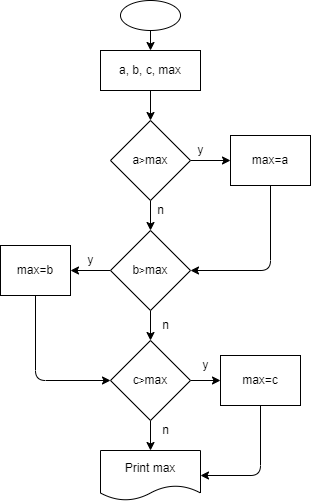

The diagram above was exported from draw.io. Its source (the exported page's mxGraphModel, read from the mxfile embedded in the PNG):
<mxGraphModel dx="411" dy="278" grid="1" gridSize="10" guides="1" tooltips="1" connect="1" arrows="1" fold="1" page="1" pageScale="1" pageWidth="827" pageHeight="1169" math="0" shadow="0">
  <root>
    <mxCell id="0" />
    <mxCell id="1" parent="0" />
    <mxCell id="5" value="" style="edgeStyle=none;html=1;" edge="1" parent="1" source="2" target="4">
      <mxGeometry relative="1" as="geometry" />
    </mxCell>
    <mxCell id="2" value="" style="ellipse;whiteSpace=wrap;html=1;" parent="1" vertex="1">
      <mxGeometry x="180" y="20" width="60" height="30" as="geometry" />
    </mxCell>
    <mxCell id="7" value="" style="edgeStyle=none;html=1;" edge="1" parent="1" source="4" target="6">
      <mxGeometry relative="1" as="geometry" />
    </mxCell>
    <mxCell id="4" value="a, b, c, max" style="whiteSpace=wrap;html=1;" vertex="1" parent="1">
      <mxGeometry x="160" y="70" width="100" height="40" as="geometry" />
    </mxCell>
    <mxCell id="9" value="" style="edgeStyle=none;html=1;" edge="1" parent="1" source="6" target="8">
      <mxGeometry relative="1" as="geometry" />
    </mxCell>
    <mxCell id="13" value="" style="edgeStyle=none;html=1;" edge="1" parent="1" source="6" target="12">
      <mxGeometry relative="1" as="geometry" />
    </mxCell>
    <mxCell id="6" value="a&lt;span style=&quot;font-size: 10px;&quot;&gt;&amp;gt;&lt;/span&gt;max" style="rhombus;whiteSpace=wrap;html=1;" vertex="1" parent="1">
      <mxGeometry x="170" y="140" width="80" height="80" as="geometry" />
    </mxCell>
    <mxCell id="17" value="" style="edgeStyle=none;html=1;" edge="1" parent="1" source="8" target="16">
      <mxGeometry relative="1" as="geometry" />
    </mxCell>
    <mxCell id="20" value="" style="edgeStyle=none;html=1;" edge="1" parent="1" source="8" target="19">
      <mxGeometry relative="1" as="geometry" />
    </mxCell>
    <mxCell id="8" value="b&lt;span style=&quot;font-size: 10px;&quot;&gt;&amp;gt;&lt;/span&gt;max" style="rhombus;whiteSpace=wrap;html=1;" vertex="1" parent="1">
      <mxGeometry x="170" y="250" width="80" height="80" as="geometry" />
    </mxCell>
    <mxCell id="11" value="n" style="text;html=1;align=center;verticalAlign=middle;resizable=0;points=[];autosize=1;strokeColor=none;fillColor=none;" vertex="1" parent="1">
      <mxGeometry x="205" y="215" width="30" height="30" as="geometry" />
    </mxCell>
    <mxCell id="14" style="edgeStyle=none;html=1;exitX=0.5;exitY=1;exitDx=0;exitDy=0;entryX=1;entryY=0.5;entryDx=0;entryDy=0;" edge="1" parent="1" source="12" target="8">
      <mxGeometry relative="1" as="geometry">
        <Array as="points">
          <mxPoint x="330" y="290" />
        </Array>
      </mxGeometry>
    </mxCell>
    <mxCell id="12" value="max=a" style="whiteSpace=wrap;html=1;" vertex="1" parent="1">
      <mxGeometry x="290" y="155" width="80" height="50" as="geometry" />
    </mxCell>
    <mxCell id="15" value="y" style="text;html=1;align=center;verticalAlign=middle;resizable=0;points=[];autosize=1;strokeColor=none;fillColor=none;" vertex="1" parent="1">
      <mxGeometry x="245" y="155" width="30" height="30" as="geometry" />
    </mxCell>
    <mxCell id="24" value="" style="edgeStyle=none;html=1;" edge="1" parent="1" source="16" target="23">
      <mxGeometry relative="1" as="geometry" />
    </mxCell>
    <mxCell id="27" value="" style="edgeStyle=none;html=1;" edge="1" parent="1" source="16" target="26">
      <mxGeometry relative="1" as="geometry" />
    </mxCell>
    <mxCell id="16" value="c&lt;span style=&quot;font-size: 10px;&quot;&gt;&amp;gt;&lt;/span&gt;max" style="rhombus;whiteSpace=wrap;html=1;" vertex="1" parent="1">
      <mxGeometry x="170" y="360" width="80" height="80" as="geometry" />
    </mxCell>
    <mxCell id="18" value="n" style="text;html=1;align=center;verticalAlign=middle;resizable=0;points=[];autosize=1;strokeColor=none;fillColor=none;" vertex="1" parent="1">
      <mxGeometry x="210" y="330" width="30" height="30" as="geometry" />
    </mxCell>
    <mxCell id="22" style="edgeStyle=none;html=1;exitX=0.5;exitY=1;exitDx=0;exitDy=0;entryX=0;entryY=0.5;entryDx=0;entryDy=0;" edge="1" parent="1" source="19" target="16">
      <mxGeometry relative="1" as="geometry">
        <Array as="points">
          <mxPoint x="95" y="400" />
        </Array>
      </mxGeometry>
    </mxCell>
    <mxCell id="19" value="max=b" style="whiteSpace=wrap;html=1;" vertex="1" parent="1">
      <mxGeometry x="60" y="265" width="70" height="50" as="geometry" />
    </mxCell>
    <mxCell id="21" value="y" style="text;html=1;align=center;verticalAlign=middle;resizable=0;points=[];autosize=1;strokeColor=none;fillColor=none;" vertex="1" parent="1">
      <mxGeometry x="135" y="265" width="30" height="30" as="geometry" />
    </mxCell>
    <mxCell id="28" style="edgeStyle=none;html=1;exitX=0.5;exitY=1;exitDx=0;exitDy=0;entryX=1;entryY=0.5;entryDx=0;entryDy=0;" edge="1" parent="1" source="23" target="26">
      <mxGeometry relative="1" as="geometry">
        <Array as="points">
          <mxPoint x="320" y="495" />
        </Array>
      </mxGeometry>
    </mxCell>
    <mxCell id="23" value="max=c" style="whiteSpace=wrap;html=1;" vertex="1" parent="1">
      <mxGeometry x="280" y="375" width="80" height="50" as="geometry" />
    </mxCell>
    <mxCell id="25" value="y" style="text;html=1;align=center;verticalAlign=middle;resizable=0;points=[];autosize=1;strokeColor=none;fillColor=none;" vertex="1" parent="1">
      <mxGeometry x="250" y="370" width="30" height="30" as="geometry" />
    </mxCell>
    <mxCell id="26" value="Print max" style="shape=document;whiteSpace=wrap;html=1;boundedLbl=1;" vertex="1" parent="1">
      <mxGeometry x="160" y="470" width="100" height="50" as="geometry" />
    </mxCell>
    <mxCell id="29" value="n" style="text;html=1;align=center;verticalAlign=middle;resizable=0;points=[];autosize=1;strokeColor=none;fillColor=none;" vertex="1" parent="1">
      <mxGeometry x="210" y="435" width="30" height="30" as="geometry" />
    </mxCell>
  </root>
</mxGraphModel>